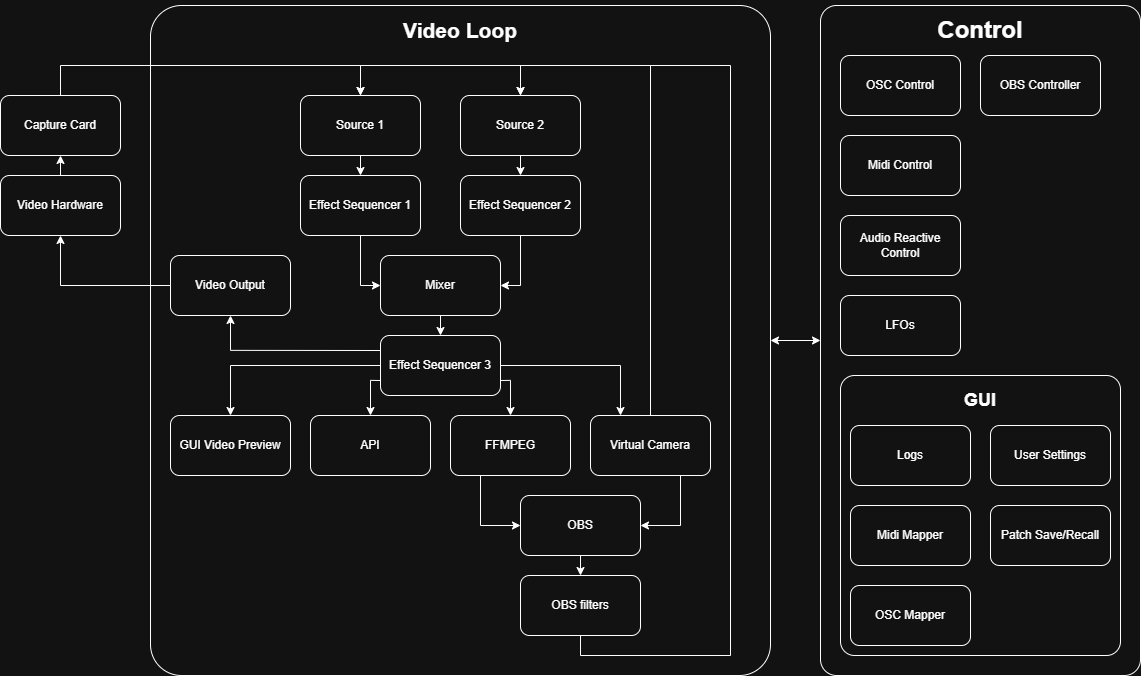

The diagram above was exported from draw.io. Its source (the exported page's mxGraphModel, read from the mxfile embedded in the PNG):
<mxGraphModel dx="2246" dy="2520" grid="1" gridSize="10" guides="1" tooltips="1" connect="1" arrows="1" fold="1" page="1" pageScale="1" pageWidth="850" pageHeight="1100" math="0" shadow="0">
  <root>
    <mxCell id="0" />
    <mxCell id="1" parent="0" />
    <mxCell id="TCssYp74pGdhg8XQRAwW-51" parent="1" style="rounded=1;whiteSpace=wrap;html=1;arcSize=5;" value="&lt;div&gt;&lt;br&gt;&lt;/div&gt;&lt;div&gt;&lt;br&gt;&lt;/div&gt;&lt;div&gt;&lt;br&gt;&lt;/div&gt;&lt;div&gt;&lt;br&gt;&lt;/div&gt;" vertex="1">
      <mxGeometry height="670" width="320" x="1080" y="-10" as="geometry" />
    </mxCell>
    <mxCell id="TCssYp74pGdhg8XQRAwW-55" edge="1" parent="1" source="TCssYp74pGdhg8XQRAwW-12" style="edgeStyle=orthogonalEdgeStyle;rounded=0;orthogonalLoop=1;jettySize=auto;html=1;exitX=1;exitY=0.5;exitDx=0;exitDy=0;entryX=0;entryY=0.5;entryDx=0;entryDy=0;startArrow=classic;startFill=1;endArrow=classic;endFill=1;" target="TCssYp74pGdhg8XQRAwW-51">
      <mxGeometry relative="1" as="geometry" />
    </mxCell>
    <mxCell id="TCssYp74pGdhg8XQRAwW-12" parent="1" style="rounded=1;whiteSpace=wrap;html=1;arcSize=5;" value="" vertex="1">
      <mxGeometry height="670" width="620" x="410" y="-10" as="geometry" />
    </mxCell>
    <mxCell id="TCssYp74pGdhg8XQRAwW-13" edge="1" parent="1" source="TCssYp74pGdhg8XQRAwW-2" style="edgeStyle=orthogonalEdgeStyle;rounded=0;orthogonalLoop=1;jettySize=auto;html=1;exitX=0.5;exitY=1;exitDx=0;exitDy=0;entryX=0.5;entryY=0;entryDx=0;entryDy=0;" target="TCssYp74pGdhg8XQRAwW-4">
      <mxGeometry relative="1" as="geometry" />
    </mxCell>
    <mxCell id="TCssYp74pGdhg8XQRAwW-2" parent="1" style="rounded=1;whiteSpace=wrap;html=1;" value="Source 1" vertex="1">
      <mxGeometry height="60" width="120" x="560" y="80" as="geometry" />
    </mxCell>
    <mxCell id="TCssYp74pGdhg8XQRAwW-15" edge="1" parent="1" source="TCssYp74pGdhg8XQRAwW-3" style="edgeStyle=orthogonalEdgeStyle;rounded=0;orthogonalLoop=1;jettySize=auto;html=1;exitX=0.5;exitY=1;exitDx=0;exitDy=0;entryX=0.5;entryY=0;entryDx=0;entryDy=0;" target="TCssYp74pGdhg8XQRAwW-5">
      <mxGeometry relative="1" as="geometry" />
    </mxCell>
    <mxCell id="TCssYp74pGdhg8XQRAwW-3" parent="1" style="rounded=1;whiteSpace=wrap;html=1;" value="Source 2" vertex="1">
      <mxGeometry height="60" width="120" x="720" y="80" as="geometry" />
    </mxCell>
    <mxCell id="TCssYp74pGdhg8XQRAwW-14" edge="1" parent="1" source="TCssYp74pGdhg8XQRAwW-4" style="edgeStyle=orthogonalEdgeStyle;rounded=0;orthogonalLoop=1;jettySize=auto;html=1;exitX=0.5;exitY=1;exitDx=0;exitDy=0;entryX=0;entryY=0.5;entryDx=0;entryDy=0;" target="TCssYp74pGdhg8XQRAwW-6">
      <mxGeometry relative="1" as="geometry" />
    </mxCell>
    <mxCell id="TCssYp74pGdhg8XQRAwW-4" parent="1" style="rounded=1;whiteSpace=wrap;html=1;" value="Effect Sequencer 1" vertex="1">
      <mxGeometry height="60" width="120" x="560" y="160" as="geometry" />
    </mxCell>
    <mxCell id="TCssYp74pGdhg8XQRAwW-16" edge="1" parent="1" source="TCssYp74pGdhg8XQRAwW-5" style="edgeStyle=orthogonalEdgeStyle;rounded=0;orthogonalLoop=1;jettySize=auto;html=1;exitX=0.5;exitY=1;exitDx=0;exitDy=0;entryX=1;entryY=0.5;entryDx=0;entryDy=0;" target="TCssYp74pGdhg8XQRAwW-6">
      <mxGeometry relative="1" as="geometry" />
    </mxCell>
    <mxCell id="TCssYp74pGdhg8XQRAwW-5" parent="1" style="rounded=1;whiteSpace=wrap;html=1;" value="Effect Sequencer 2" vertex="1">
      <mxGeometry height="60" width="120" x="720" y="160" as="geometry" />
    </mxCell>
    <mxCell id="TCssYp74pGdhg8XQRAwW-17" edge="1" parent="1" source="TCssYp74pGdhg8XQRAwW-6" style="edgeStyle=orthogonalEdgeStyle;rounded=0;orthogonalLoop=1;jettySize=auto;html=1;exitX=0.5;exitY=1;exitDx=0;exitDy=0;entryX=0.5;entryY=0;entryDx=0;entryDy=0;" target="TCssYp74pGdhg8XQRAwW-7">
      <mxGeometry relative="1" as="geometry" />
    </mxCell>
    <mxCell id="TCssYp74pGdhg8XQRAwW-6" parent="1" style="rounded=1;whiteSpace=wrap;html=1;" value="Mixer" vertex="1">
      <mxGeometry height="60" width="120" x="640" y="240" as="geometry" />
    </mxCell>
    <mxCell id="TCssYp74pGdhg8XQRAwW-18" edge="1" parent="1" source="TCssYp74pGdhg8XQRAwW-7" style="edgeStyle=orthogonalEdgeStyle;rounded=0;orthogonalLoop=1;jettySize=auto;html=1;exitX=0;exitY=0.5;exitDx=0;exitDy=0;entryX=0.5;entryY=0;entryDx=0;entryDy=0;" target="TCssYp74pGdhg8XQRAwW-8">
      <mxGeometry relative="1" as="geometry" />
    </mxCell>
    <mxCell id="TCssYp74pGdhg8XQRAwW-19" edge="1" parent="1" source="TCssYp74pGdhg8XQRAwW-7" style="edgeStyle=orthogonalEdgeStyle;rounded=0;orthogonalLoop=1;jettySize=auto;html=1;exitX=0;exitY=0.75;exitDx=0;exitDy=0;entryX=0.5;entryY=0;entryDx=0;entryDy=0;" target="TCssYp74pGdhg8XQRAwW-9">
      <mxGeometry relative="1" as="geometry" />
    </mxCell>
    <mxCell id="TCssYp74pGdhg8XQRAwW-20" edge="1" parent="1" source="TCssYp74pGdhg8XQRAwW-7" style="edgeStyle=orthogonalEdgeStyle;rounded=0;orthogonalLoop=1;jettySize=auto;html=1;exitX=1;exitY=0.75;exitDx=0;exitDy=0;entryX=0.5;entryY=0;entryDx=0;entryDy=0;" target="TCssYp74pGdhg8XQRAwW-10">
      <mxGeometry relative="1" as="geometry" />
    </mxCell>
    <mxCell id="TCssYp74pGdhg8XQRAwW-21" edge="1" parent="1" source="TCssYp74pGdhg8XQRAwW-7" style="edgeStyle=orthogonalEdgeStyle;rounded=0;orthogonalLoop=1;jettySize=auto;html=1;exitX=1;exitY=0.5;exitDx=0;exitDy=0;entryX=0.25;entryY=0;entryDx=0;entryDy=0;" target="TCssYp74pGdhg8XQRAwW-11">
      <mxGeometry relative="1" as="geometry" />
    </mxCell>
    <mxCell id="TCssYp74pGdhg8XQRAwW-23" edge="1" parent="1" source="TCssYp74pGdhg8XQRAwW-7" style="edgeStyle=orthogonalEdgeStyle;rounded=0;orthogonalLoop=1;jettySize=auto;html=1;exitX=0;exitY=0.25;exitDx=0;exitDy=0;entryX=0.5;entryY=1;entryDx=0;entryDy=0;" target="TCssYp74pGdhg8XQRAwW-22">
      <mxGeometry relative="1" as="geometry" />
    </mxCell>
    <mxCell id="TCssYp74pGdhg8XQRAwW-7" parent="1" style="rounded=1;whiteSpace=wrap;html=1;" value="Effect Sequencer 3" vertex="1">
      <mxGeometry height="60" width="120" x="640" y="320" as="geometry" />
    </mxCell>
    <mxCell id="TCssYp74pGdhg8XQRAwW-8" parent="1" style="rounded=1;whiteSpace=wrap;html=1;" value="GUI Video Preview" vertex="1">
      <mxGeometry height="60" width="120" x="430" y="400" as="geometry" />
    </mxCell>
    <mxCell id="TCssYp74pGdhg8XQRAwW-9" parent="1" style="rounded=1;whiteSpace=wrap;html=1;" value="API" vertex="1">
      <mxGeometry height="60" width="120" x="570" y="400" as="geometry" />
    </mxCell>
    <mxCell id="TCssYp74pGdhg8XQRAwW-33" edge="1" parent="1" source="TCssYp74pGdhg8XQRAwW-10" style="edgeStyle=orthogonalEdgeStyle;rounded=0;orthogonalLoop=1;jettySize=auto;html=1;exitX=0.25;exitY=1;exitDx=0;exitDy=0;entryX=0;entryY=0.5;entryDx=0;entryDy=0;" target="TCssYp74pGdhg8XQRAwW-28">
      <mxGeometry relative="1" as="geometry" />
    </mxCell>
    <mxCell id="TCssYp74pGdhg8XQRAwW-10" parent="1" style="rounded=1;whiteSpace=wrap;html=1;" value="FFMPEG" vertex="1">
      <mxGeometry height="60" width="120" x="710" y="400" as="geometry" />
    </mxCell>
    <mxCell id="TCssYp74pGdhg8XQRAwW-24" edge="1" parent="1" source="TCssYp74pGdhg8XQRAwW-11" style="edgeStyle=orthogonalEdgeStyle;rounded=0;orthogonalLoop=1;jettySize=auto;html=1;exitX=0.5;exitY=0;exitDx=0;exitDy=0;entryX=0.5;entryY=0;entryDx=0;entryDy=0;" target="TCssYp74pGdhg8XQRAwW-3">
      <mxGeometry relative="1" as="geometry">
        <Array as="points">
          <mxPoint x="910" y="50" />
          <mxPoint x="780" y="50" />
        </Array>
      </mxGeometry>
    </mxCell>
    <mxCell id="TCssYp74pGdhg8XQRAwW-25" edge="1" parent="1" source="TCssYp74pGdhg8XQRAwW-11" style="edgeStyle=orthogonalEdgeStyle;rounded=0;orthogonalLoop=1;jettySize=auto;html=1;exitX=0.75;exitY=0;exitDx=0;exitDy=0;entryX=0.5;entryY=0;entryDx=0;entryDy=0;" target="TCssYp74pGdhg8XQRAwW-2">
      <mxGeometry relative="1" as="geometry">
        <Array as="points">
          <mxPoint x="910" y="400" />
          <mxPoint x="910" y="50" />
          <mxPoint x="620" y="50" />
        </Array>
      </mxGeometry>
    </mxCell>
    <mxCell id="TCssYp74pGdhg8XQRAwW-32" edge="1" parent="1" source="TCssYp74pGdhg8XQRAwW-11" style="edgeStyle=orthogonalEdgeStyle;rounded=0;orthogonalLoop=1;jettySize=auto;html=1;exitX=0.75;exitY=1;exitDx=0;exitDy=0;entryX=1;entryY=0.5;entryDx=0;entryDy=0;" target="TCssYp74pGdhg8XQRAwW-28">
      <mxGeometry relative="1" as="geometry" />
    </mxCell>
    <mxCell id="TCssYp74pGdhg8XQRAwW-11" parent="1" style="rounded=1;whiteSpace=wrap;html=1;" value="Virtual Camera" vertex="1">
      <mxGeometry height="60" width="120" x="850" y="400" as="geometry" />
    </mxCell>
    <mxCell id="TCssYp74pGdhg8XQRAwW-41" edge="1" parent="1" source="TCssYp74pGdhg8XQRAwW-22" style="edgeStyle=orthogonalEdgeStyle;rounded=0;orthogonalLoop=1;jettySize=auto;html=1;exitX=0;exitY=0.5;exitDx=0;exitDy=0;entryX=0.5;entryY=1;entryDx=0;entryDy=0;" target="TCssYp74pGdhg8XQRAwW-39">
      <mxGeometry relative="1" as="geometry" />
    </mxCell>
    <mxCell id="TCssYp74pGdhg8XQRAwW-22" parent="1" style="rounded=1;whiteSpace=wrap;html=1;" value="Video Output" vertex="1">
      <mxGeometry height="60" width="120" x="430" y="240" as="geometry" />
    </mxCell>
    <mxCell id="TCssYp74pGdhg8XQRAwW-26" parent="1" style="rounded=1;whiteSpace=wrap;html=1;" value="Midi Control" vertex="1">
      <mxGeometry height="60" width="120" x="1100" y="120" as="geometry" />
    </mxCell>
    <mxCell id="TCssYp74pGdhg8XQRAwW-27" parent="1" style="rounded=1;whiteSpace=wrap;html=1;" value="OSC Control" vertex="1">
      <mxGeometry height="60" width="120" x="1100" y="40" as="geometry" />
    </mxCell>
    <mxCell id="TCssYp74pGdhg8XQRAwW-34" edge="1" parent="1" source="TCssYp74pGdhg8XQRAwW-28" style="edgeStyle=orthogonalEdgeStyle;rounded=0;orthogonalLoop=1;jettySize=auto;html=1;exitX=0.5;exitY=1;exitDx=0;exitDy=0;entryX=0.5;entryY=0;entryDx=0;entryDy=0;" target="TCssYp74pGdhg8XQRAwW-30">
      <mxGeometry relative="1" as="geometry" />
    </mxCell>
    <mxCell id="TCssYp74pGdhg8XQRAwW-28" parent="1" style="rounded=1;whiteSpace=wrap;html=1;" value="OBS" vertex="1">
      <mxGeometry height="60" width="120" x="780" y="480" as="geometry" />
    </mxCell>
    <mxCell id="TCssYp74pGdhg8XQRAwW-29" parent="1" style="rounded=1;whiteSpace=wrap;html=1;" value="OBS Controller" vertex="1">
      <mxGeometry height="60" width="120" x="1240" y="40" as="geometry" />
    </mxCell>
    <mxCell id="TCssYp74pGdhg8XQRAwW-35" edge="1" parent="1" source="TCssYp74pGdhg8XQRAwW-30" style="edgeStyle=orthogonalEdgeStyle;rounded=0;orthogonalLoop=1;jettySize=auto;html=1;exitX=0.5;exitY=1;exitDx=0;exitDy=0;entryX=0.5;entryY=0;entryDx=0;entryDy=0;" target="TCssYp74pGdhg8XQRAwW-3">
      <mxGeometry relative="1" as="geometry">
        <Array as="points">
          <mxPoint x="840" y="640" />
          <mxPoint x="990" y="640" />
          <mxPoint x="990" y="50" />
          <mxPoint x="780" y="50" />
        </Array>
      </mxGeometry>
    </mxCell>
    <mxCell id="TCssYp74pGdhg8XQRAwW-30" parent="1" style="rounded=1;whiteSpace=wrap;html=1;" value="OBS filters" vertex="1">
      <mxGeometry height="60" width="120" x="780" y="560" as="geometry" />
    </mxCell>
    <mxCell id="TCssYp74pGdhg8XQRAwW-36" parent="1" style="rounded=1;whiteSpace=wrap;html=1;arcSize=5;" value="&lt;div&gt;&lt;br&gt;&lt;/div&gt;&lt;div&gt;&lt;br&gt;&lt;/div&gt;&lt;div&gt;&lt;br&gt;&lt;/div&gt;&lt;div&gt;&lt;br&gt;&lt;/div&gt;&lt;div&gt;&lt;br&gt;&lt;/div&gt;&lt;div&gt;&lt;br&gt;&lt;/div&gt;&lt;div&gt;&lt;br&gt;&lt;/div&gt;&lt;div&gt;&lt;br&gt;&lt;/div&gt;&lt;div&gt;&lt;br&gt;&lt;/div&gt;&lt;div&gt;&lt;br&gt;&lt;/div&gt;&lt;div&gt;&lt;br&gt;&lt;/div&gt;&lt;div&gt;&lt;br&gt;&lt;/div&gt;&lt;div&gt;&lt;br&gt;&lt;/div&gt;&lt;div&gt;&lt;br&gt;&lt;/div&gt;&lt;div&gt;&lt;br&gt;&lt;/div&gt;&lt;div&gt;&lt;br&gt;&lt;/div&gt;" vertex="1">
      <mxGeometry height="280" width="280" x="1100" y="360" as="geometry" />
    </mxCell>
    <mxCell id="TCssYp74pGdhg8XQRAwW-37" parent="1" style="rounded=1;whiteSpace=wrap;html=1;" value="LFOs" vertex="1">
      <mxGeometry height="60" width="120" x="1100" y="280" as="geometry" />
    </mxCell>
    <mxCell id="TCssYp74pGdhg8XQRAwW-38" parent="1" style="rounded=1;whiteSpace=wrap;html=1;" value="Audio Reactive Control" vertex="1">
      <mxGeometry height="60" width="120" x="1100" y="200" as="geometry" />
    </mxCell>
    <mxCell id="TCssYp74pGdhg8XQRAwW-42" edge="1" parent="1" source="TCssYp74pGdhg8XQRAwW-39" style="edgeStyle=orthogonalEdgeStyle;rounded=0;orthogonalLoop=1;jettySize=auto;html=1;exitX=0.5;exitY=0;exitDx=0;exitDy=0;entryX=0.5;entryY=1;entryDx=0;entryDy=0;" target="TCssYp74pGdhg8XQRAwW-40">
      <mxGeometry relative="1" as="geometry" />
    </mxCell>
    <mxCell id="TCssYp74pGdhg8XQRAwW-39" parent="1" style="rounded=1;whiteSpace=wrap;html=1;" value="Video Hardware" vertex="1">
      <mxGeometry height="60" width="120" x="260" y="160" as="geometry" />
    </mxCell>
    <mxCell id="TCssYp74pGdhg8XQRAwW-43" edge="1" parent="1" source="TCssYp74pGdhg8XQRAwW-40" style="edgeStyle=orthogonalEdgeStyle;rounded=0;orthogonalLoop=1;jettySize=auto;html=1;exitX=0.5;exitY=0;exitDx=0;exitDy=0;entryX=0.5;entryY=0;entryDx=0;entryDy=0;" target="TCssYp74pGdhg8XQRAwW-2">
      <mxGeometry relative="1" as="geometry">
        <Array as="points">
          <mxPoint x="320" y="50" />
          <mxPoint x="620" y="50" />
        </Array>
      </mxGeometry>
    </mxCell>
    <mxCell id="TCssYp74pGdhg8XQRAwW-40" parent="1" style="rounded=1;whiteSpace=wrap;html=1;" value="Capture Card" vertex="1">
      <mxGeometry height="60" width="120" x="260" y="80" as="geometry" />
    </mxCell>
    <mxCell id="TCssYp74pGdhg8XQRAwW-44" parent="1" style="rounded=1;whiteSpace=wrap;html=1;" value="Logs" vertex="1">
      <mxGeometry height="60" width="120" x="1110" y="410" as="geometry" />
    </mxCell>
    <mxCell id="TCssYp74pGdhg8XQRAwW-45" parent="1" style="rounded=1;whiteSpace=wrap;html=1;" value="User Settings" vertex="1">
      <mxGeometry height="60" width="120" x="1250" y="410" as="geometry" />
    </mxCell>
    <mxCell id="TCssYp74pGdhg8XQRAwW-46" parent="1" style="rounded=1;whiteSpace=wrap;html=1;" value="OSC Mapper" vertex="1">
      <mxGeometry height="60" width="120" x="1110" y="570" as="geometry" />
    </mxCell>
    <mxCell id="TCssYp74pGdhg8XQRAwW-47" parent="1" style="rounded=1;whiteSpace=wrap;html=1;" value="Midi Mapper" vertex="1">
      <mxGeometry height="60" width="120" x="1110" y="490" as="geometry" />
    </mxCell>
    <mxCell id="TCssYp74pGdhg8XQRAwW-48" parent="1" style="rounded=1;whiteSpace=wrap;html=1;" value="Patch Save/Recall" vertex="1">
      <mxGeometry height="60" width="120" x="1250" y="490" as="geometry" />
    </mxCell>
    <mxCell id="TCssYp74pGdhg8XQRAwW-52" parent="1" style="text;html=1;whiteSpace=wrap;strokeColor=none;fillColor=none;align=center;verticalAlign=middle;rounded=0;" value="&lt;h1&gt;&lt;font style=&quot;font-size: 21px;&quot;&gt;Video Loop&lt;/font&gt;&lt;/h1&gt;" vertex="1">
      <mxGeometry height="30" width="170" x="635" as="geometry" />
    </mxCell>
    <mxCell id="TCssYp74pGdhg8XQRAwW-53" parent="1" style="text;html=1;whiteSpace=wrap;strokeColor=none;fillColor=none;align=center;verticalAlign=middle;rounded=0;" value="&lt;h1&gt;Control&lt;/h1&gt;" vertex="1">
      <mxGeometry height="30" width="60" x="1210" as="geometry" />
    </mxCell>
    <mxCell id="TCssYp74pGdhg8XQRAwW-54" parent="1" style="text;html=1;whiteSpace=wrap;strokeColor=none;fillColor=none;align=center;verticalAlign=middle;rounded=0;" value="&lt;h2&gt;GUI&lt;/h2&gt;" vertex="1">
      <mxGeometry height="30" width="60" x="1210" y="370" as="geometry" />
    </mxCell>
  </root>
</mxGraphModel>